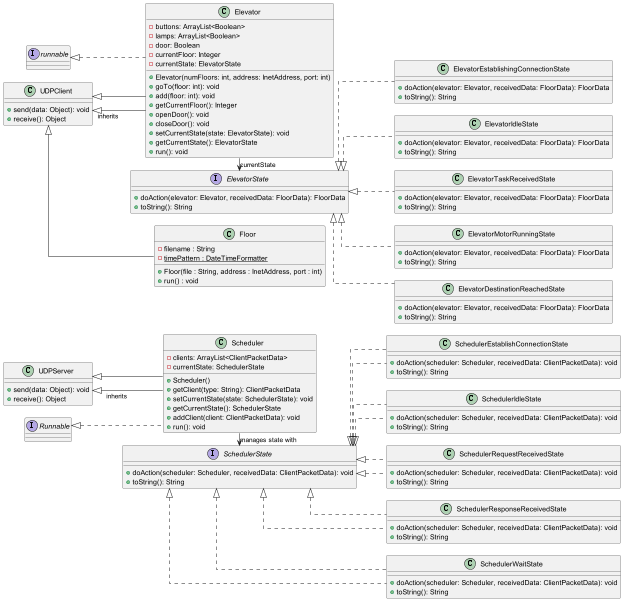

The diagram above was rendered by PlantUML. Its source (embedded in the PNG):
@startuml
' Setup layout direction
left to right direction
skinparam linetype ortho
skinparam packageStyle rect
skinparam nodesep 25

' Elevator System Components
interface ElevatorState {
  +doAction(elevator: Elevator, receivedData: FloorData): FloorData
  +toString(): String
}

class Elevator extends UDPClient implements runnable {
    -buttons: ArrayList<Boolean>
    -lamps: ArrayList<Boolean>
    -door: Boolean
    -currentFloor: Integer
    -currentState: ElevatorState

    +Elevator(numFloors: int, address: InetAddress, port: int)
    +goTo(floor: int): void
    +add(floor: int): void
    +getCurrentFloor(): Integer
    +openDoor(): void
    +closeDoor(): void
    +setCurrentState(state: ElevatorState): void
    +getCurrentState(): ElevatorState
    +run(): void
}

'Elevator States
class ElevatorEstablishingConnectionState {
  +doAction(elevator: Elevator, receivedData: FloorData): FloorData
  +toString(): String
}

class ElevatorIdleState {
  +doAction(elevator: Elevator, receivedData: FloorData): FloorData
  +toString(): String
}

class ElevatorTaskReceivedState {
  +doAction(elevator: Elevator, receivedData: FloorData): FloorData
  +toString(): String
}

class ElevatorMotorRunningState {
  +doAction(elevator: Elevator, receivedData: FloorData): FloorData
  +toString(): String
}

class ElevatorDestinationReachedState {
  +doAction(elevator: Elevator, receivedData: FloorData): FloorData
  +toString(): String
}

'Scheduler and States
interface SchedulerState {
  +doAction(scheduler: Scheduler, receivedData: ClientPacketData): void
  +toString(): String
}

class Scheduler extends UDPServer implements Runnable {
    -clients: ArrayList<ClientPacketData>
    -currentState: SchedulerState

    +Scheduler()
    +getClient(type: String): ClientPacketData
    +setCurrentState(state: SchedulerState): void
    +getCurrentState(): SchedulerState
    +addClient(client: ClientPacketData): void
    +run(): void
}

class SchedulerEstablishConnectionState implements SchedulerState {
  +doAction(scheduler: Scheduler, receivedData: ClientPacketData): void
  +toString(): String
}

class SchedulerIdleState implements SchedulerState {
  +doAction(scheduler: Scheduler, receivedData: ClientPacketData): void
  +toString(): String
}

class SchedulerRequestReceivedState implements SchedulerState {
  +doAction(scheduler: Scheduler, receivedData: ClientPacketData): void
  +toString(): String
}

class SchedulerResponseReceivedState implements SchedulerState {
  +doAction(scheduler: Scheduler, receivedData: ClientPacketData): void
  +toString(): String
}

class SchedulerWaitState implements SchedulerState {
  +doAction(scheduler: Scheduler, receivedData: ClientPacketData): void
  +toString(): String
}

' Building Structure
class Floor extends UDPClient {
    -filename : String
    -timePattern : DateTimeFormatter {static}

    +Floor(file : String, address : InetAddress, port : int)
    +run() : void
}

' Networking Components
class UDPClient {
  +send(data: Object): void
  +receive(): Object
}

class UDPServer {
  +send(data: Object): void
  +receive(): Object
}

' Relationships
ElevatorState <|.. ElevatorEstablishingConnectionState
ElevatorState <|.. ElevatorIdleState
ElevatorState <|.. ElevatorTaskReceivedState
ElevatorState <|.. ElevatorMotorRunningState
ElevatorState <|.. ElevatorDestinationReachedState

SchedulerState <|.. SchedulerEstablishConnectionState
SchedulerState <|.. SchedulerIdleState
SchedulerState <|.. SchedulerRequestReceivedState
SchedulerState <|.. SchedulerResponseReceivedState
SchedulerState <|.. SchedulerWaitState

Elevator -up-|> UDPClient : "inherits"
Elevator -right-> ElevatorState : currentState

Scheduler -up-|> UDPServer : "inherits"
Scheduler -right-> SchedulerState : "manages state with"

@enduml